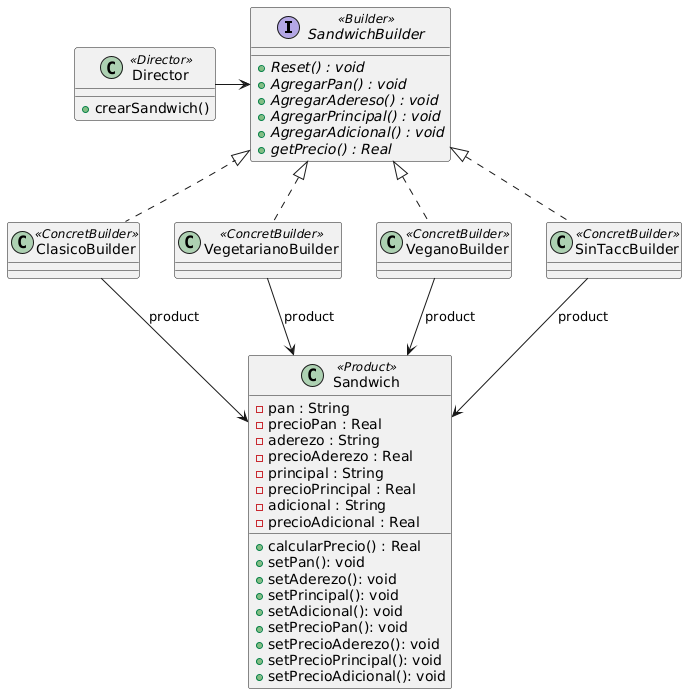

The diagram above was rendered by PlantUML. Its source (embedded in the PNG):
@startuml
interface SandwichBuilder <<Builder>> {
+ {abstract} Reset() : void
+ {abstract} AgregarPan() : void
+ {abstract} AgregarAdereso() : void
+ {abstract} AgregarPrincipal() : void
+ {abstract} AgregarAdicional() : void
+ {abstract} getPrecio() : Real
}

class Director <<Director>> {
+ crearSandwich()
}

class ClasicoBuilder <<ConcretBuilder>> {
}
class VegetarianoBuilder <<ConcretBuilder>> {
}
class VeganoBuilder <<ConcretBuilder>> {
}
class SinTaccBuilder <<ConcretBuilder>> {
}

class Sandwich<<Product>> {
- pan : String
- precioPan : Real
- aderezo : String
- precioAderezo : Real
- principal : String
- precioPrincipal : Real
- adicional : String
- precioAdicional : Real
+ calcularPrecio() : Real
+ setPan(): void
+ setAderezo(): void
+ setPrincipal(): void
+ setAdicional(): void
+ setPrecioPan(): void
+ setPrecioAderezo(): void
+ setPrecioPrincipal(): void
+ setPrecioAdicional(): void
}

Director -> SandwichBuilder
SandwichBuilder <|.. SinTaccBuilder 
SandwichBuilder <|.. ClasicoBuilder
SandwichBuilder <|.. VeganoBuilder
SandwichBuilder <|.. VegetarianoBuilder
SinTaccBuilder --> Sandwich : product
ClasicoBuilder --> Sandwich : product
VeganoBuilder --> Sandwich : product
VegetarianoBuilder --> Sandwich : product
@enduml